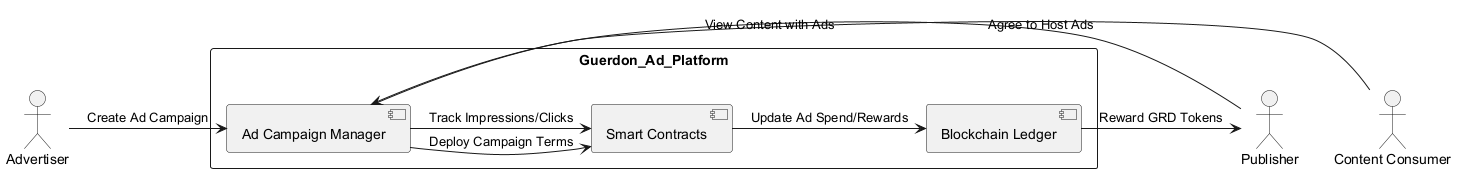

The diagram above was rendered by PlantUML. Its source (embedded in the PNG):
@startuml
actor Advertiser as A
actor Publisher as P
actor "Content Consumer" as CU
rectangle Guerdon_Ad_Platform {
  component "Ad Campaign Manager" as Campaign
  component "Smart Contracts" as Contracts
  component "Blockchain Ledger" as Ledger
}
A -> Campaign : Create Ad Campaign
Campaign -> Contracts : Deploy Campaign Terms
P -> Campaign : Agree to Host Ads
CU -> Campaign : View Content with Ads
Campaign -> Contracts : Track Impressions/Clicks
Contracts -> Ledger : Update Ad Spend/Rewards
Ledger -> P : Reward GRD Tokens
@enduml